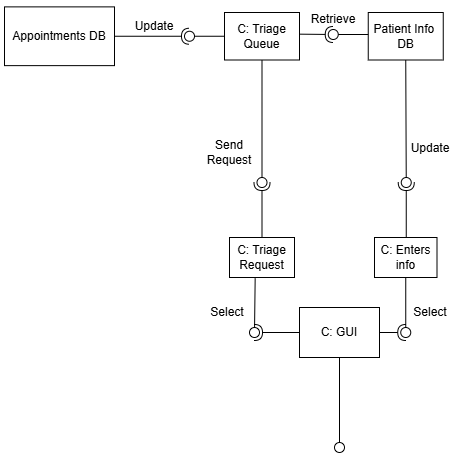

The diagram above was exported from draw.io. Its source (the exported page's mxGraphModel, read from the mxfile embedded in the PNG):
<mxGraphModel dx="1325" dy="689" grid="0" gridSize="10" guides="1" tooltips="1" connect="1" arrows="1" fold="1" page="1" pageScale="1" pageWidth="850" pageHeight="1100" math="0" shadow="0">
  <root>
    <mxCell id="0" />
    <mxCell id="1" parent="0" />
    <mxCell id="IKRkE9KavZhXF0yhF9RJ-4" value="C: Triage Queue" style="rounded=0;whiteSpace=wrap;html=1;" parent="1" vertex="1">
      <mxGeometry x="380" y="245" width="75" height="47.5" as="geometry" />
    </mxCell>
    <mxCell id="IKRkE9KavZhXF0yhF9RJ-7" value="C: Enters info" style="rounded=0;whiteSpace=wrap;html=1;" parent="1" vertex="1">
      <mxGeometry x="530" y="470" width="62.5" height="40" as="geometry" />
    </mxCell>
    <mxCell id="IKRkE9KavZhXF0yhF9RJ-8" value="C: Triage Request" style="rounded=0;whiteSpace=wrap;html=1;" parent="1" vertex="1">
      <mxGeometry x="385" y="470" width="65" height="40" as="geometry" />
    </mxCell>
    <mxCell id="IKRkE9KavZhXF0yhF9RJ-13" value="C: GUI" style="rounded=0;whiteSpace=wrap;html=1;" parent="1" vertex="1">
      <mxGeometry x="455" y="540" width="80" height="50" as="geometry" />
    </mxCell>
    <mxCell id="kWpErq_-9IBb-TTLj04Y-6" value="" style="ellipse;whiteSpace=wrap;html=1;align=center;aspect=fixed;fillColor=none;strokeColor=none;resizable=0;perimeter=centerPerimeter;rotatable=0;allowArrows=0;points=[];outlineConnect=1;" parent="1" vertex="1">
      <mxGeometry x="405" y="410" width="10" height="10" as="geometry" />
    </mxCell>
    <mxCell id="kWpErq_-9IBb-TTLj04Y-8" value="" style="rounded=0;orthogonalLoop=1;jettySize=auto;html=1;endArrow=oval;endFill=0;sketch=0;sourcePerimeterSpacing=0;targetPerimeterSpacing=0;endSize=10;exitX=0.5;exitY=1;exitDx=0;exitDy=0;" parent="1" source="IKRkE9KavZhXF0yhF9RJ-13" edge="1">
      <mxGeometry relative="1" as="geometry">
        <mxPoint x="390" y="615" as="sourcePoint" />
        <mxPoint x="495" y="680" as="targetPoint" />
      </mxGeometry>
    </mxCell>
    <mxCell id="kWpErq_-9IBb-TTLj04Y-10" value="" style="rounded=0;orthogonalLoop=1;jettySize=auto;html=1;endArrow=halfCircle;endFill=0;endSize=6;strokeWidth=1;sketch=0;exitX=0;exitY=0.5;exitDx=0;exitDy=0;" parent="1" source="IKRkE9KavZhXF0yhF9RJ-13" target="kWpErq_-9IBb-TTLj04Y-12" edge="1">
      <mxGeometry relative="1" as="geometry">
        <mxPoint x="430" y="615" as="sourcePoint" />
      </mxGeometry>
    </mxCell>
    <mxCell id="kWpErq_-9IBb-TTLj04Y-11" value="" style="rounded=0;orthogonalLoop=1;jettySize=auto;html=1;endArrow=oval;endFill=0;sketch=0;sourcePerimeterSpacing=0;targetPerimeterSpacing=0;endSize=10;exitX=0.395;exitY=1.017;exitDx=0;exitDy=0;exitPerimeter=0;" parent="1" source="IKRkE9KavZhXF0yhF9RJ-8" target="kWpErq_-9IBb-TTLj04Y-12" edge="1">
      <mxGeometry relative="1" as="geometry">
        <mxPoint x="390" y="615" as="sourcePoint" />
      </mxGeometry>
    </mxCell>
    <mxCell id="kWpErq_-9IBb-TTLj04Y-12" value="" style="ellipse;whiteSpace=wrap;html=1;align=center;aspect=fixed;fillColor=none;strokeColor=none;resizable=0;perimeter=centerPerimeter;rotatable=0;allowArrows=0;points=[];outlineConnect=1;" parent="1" vertex="1">
      <mxGeometry x="405" y="560" width="10" height="10" as="geometry" />
    </mxCell>
    <mxCell id="kWpErq_-9IBb-TTLj04Y-22" value="" style="rounded=0;orthogonalLoop=1;jettySize=auto;html=1;endArrow=halfCircle;endFill=0;endSize=6;strokeWidth=1;sketch=0;exitX=1;exitY=0.5;exitDx=0;exitDy=0;" parent="1" source="IKRkE9KavZhXF0yhF9RJ-13" target="kWpErq_-9IBb-TTLj04Y-24" edge="1">
      <mxGeometry relative="1" as="geometry">
        <mxPoint x="650" y="565" as="sourcePoint" />
      </mxGeometry>
    </mxCell>
    <mxCell id="kWpErq_-9IBb-TTLj04Y-23" value="" style="rounded=0;orthogonalLoop=1;jettySize=auto;html=1;endArrow=oval;endFill=0;sketch=0;sourcePerimeterSpacing=0;targetPerimeterSpacing=0;endSize=10;exitX=0.5;exitY=1;exitDx=0;exitDy=0;" parent="1" source="IKRkE9KavZhXF0yhF9RJ-7" target="kWpErq_-9IBb-TTLj04Y-24" edge="1">
      <mxGeometry relative="1" as="geometry">
        <mxPoint x="600" y="540" as="sourcePoint" />
      </mxGeometry>
    </mxCell>
    <mxCell id="kWpErq_-9IBb-TTLj04Y-24" value="" style="ellipse;whiteSpace=wrap;html=1;align=center;aspect=fixed;fillColor=none;strokeColor=none;resizable=0;perimeter=centerPerimeter;rotatable=0;allowArrows=0;points=[];outlineConnect=1;" parent="1" vertex="1">
      <mxGeometry x="556.25" y="560" width="10" height="10" as="geometry" />
    </mxCell>
    <mxCell id="kWpErq_-9IBb-TTLj04Y-28" value="" style="rounded=0;orthogonalLoop=1;jettySize=auto;html=1;endArrow=halfCircle;endFill=0;endSize=6;strokeWidth=1;sketch=0;exitX=0.5;exitY=0;exitDx=0;exitDy=0;" parent="1" source="IKRkE9KavZhXF0yhF9RJ-8" target="kWpErq_-9IBb-TTLj04Y-30" edge="1">
      <mxGeometry relative="1" as="geometry">
        <mxPoint x="650" y="445" as="sourcePoint" />
      </mxGeometry>
    </mxCell>
    <mxCell id="kWpErq_-9IBb-TTLj04Y-29" value="" style="rounded=0;orthogonalLoop=1;jettySize=auto;html=1;endArrow=oval;endFill=0;sketch=0;sourcePerimeterSpacing=0;targetPerimeterSpacing=0;endSize=10;exitX=0.5;exitY=1;exitDx=0;exitDy=0;" parent="1" source="IKRkE9KavZhXF0yhF9RJ-4" target="kWpErq_-9IBb-TTLj04Y-30" edge="1">
      <mxGeometry relative="1" as="geometry">
        <mxPoint x="500" y="370" as="sourcePoint" />
      </mxGeometry>
    </mxCell>
    <mxCell id="kWpErq_-9IBb-TTLj04Y-30" value="" style="ellipse;whiteSpace=wrap;html=1;align=center;aspect=fixed;fillColor=none;strokeColor=none;resizable=0;perimeter=centerPerimeter;rotatable=0;allowArrows=0;points=[];outlineConnect=1;" parent="1" vertex="1">
      <mxGeometry x="412.5" y="410" width="10" height="10" as="geometry" />
    </mxCell>
    <mxCell id="kWpErq_-9IBb-TTLj04Y-31" value="" style="rounded=0;orthogonalLoop=1;jettySize=auto;html=1;endArrow=halfCircle;endFill=0;endSize=6;strokeWidth=1;sketch=0;exitX=1;exitY=0.5;exitDx=0;exitDy=0;" parent="1" source="kWpErq_-9IBb-TTLj04Y-34" target="kWpErq_-9IBb-TTLj04Y-33" edge="1">
      <mxGeometry relative="1" as="geometry">
        <mxPoint x="500" y="335" as="sourcePoint" />
      </mxGeometry>
    </mxCell>
    <mxCell id="kWpErq_-9IBb-TTLj04Y-32" value="" style="rounded=0;orthogonalLoop=1;jettySize=auto;html=1;endArrow=oval;endFill=0;sketch=0;sourcePerimeterSpacing=0;targetPerimeterSpacing=0;endSize=10;exitX=0;exitY=0.5;exitDx=0;exitDy=0;" parent="1" source="IKRkE9KavZhXF0yhF9RJ-4" target="kWpErq_-9IBb-TTLj04Y-33" edge="1">
      <mxGeometry relative="1" as="geometry">
        <mxPoint x="280" y="269" as="sourcePoint" />
      </mxGeometry>
    </mxCell>
    <mxCell id="kWpErq_-9IBb-TTLj04Y-33" value="" style="ellipse;whiteSpace=wrap;html=1;align=center;aspect=fixed;fillColor=none;strokeColor=none;resizable=0;perimeter=centerPerimeter;rotatable=0;allowArrows=0;points=[];outlineConnect=1;" parent="1" vertex="1">
      <mxGeometry x="340" y="263.75" width="10" height="10" as="geometry" />
    </mxCell>
    <mxCell id="kWpErq_-9IBb-TTLj04Y-34" value="Appointments DB" style="rounded=0;whiteSpace=wrap;html=1;" parent="1" vertex="1">
      <mxGeometry x="160" y="239.38" width="110" height="58.75" as="geometry" />
    </mxCell>
    <mxCell id="kWpErq_-9IBb-TTLj04Y-35" value="Update" style="text;html=1;align=center;verticalAlign=middle;whiteSpace=wrap;rounded=0;" parent="1" vertex="1">
      <mxGeometry x="280" y="243.75" width="60" height="30" as="geometry" />
    </mxCell>
    <mxCell id="kWpErq_-9IBb-TTLj04Y-37" value="Send Request" style="text;html=1;align=center;verticalAlign=middle;whiteSpace=wrap;rounded=0;" parent="1" vertex="1">
      <mxGeometry x="355" y="370" width="60" height="30" as="geometry" />
    </mxCell>
    <mxCell id="kWpErq_-9IBb-TTLj04Y-38" value="Select" style="text;html=1;align=center;verticalAlign=middle;whiteSpace=wrap;rounded=0;" parent="1" vertex="1">
      <mxGeometry x="352.5" y="530" width="60" height="30" as="geometry" />
    </mxCell>
    <mxCell id="kWpErq_-9IBb-TTLj04Y-39" value="Select" style="text;html=1;align=center;verticalAlign=middle;whiteSpace=wrap;rounded=0;" parent="1" vertex="1">
      <mxGeometry x="556.25" y="530" width="60" height="30" as="geometry" />
    </mxCell>
    <mxCell id="RhshObwLJwFjSlLLyDSK-4" value="Update" style="text;html=1;align=center;verticalAlign=middle;whiteSpace=wrap;rounded=0;" parent="1" vertex="1">
      <mxGeometry x="556.25" y="366" width="60" height="30" as="geometry" />
    </mxCell>
    <mxCell id="NcvI1Fy6jdR0RYKQ3_kM-1" value="Patient Info&amp;nbsp;&lt;div&gt;DB&lt;/div&gt;" style="rounded=0;whiteSpace=wrap;html=1;" vertex="1" parent="1">
      <mxGeometry x="523.75" y="245" width="75" height="47.5" as="geometry" />
    </mxCell>
    <mxCell id="NcvI1Fy6jdR0RYKQ3_kM-2" value="" style="rounded=0;orthogonalLoop=1;jettySize=auto;html=1;endArrow=halfCircle;endFill=0;endSize=6;strokeWidth=1;sketch=0;exitX=0.5;exitY=0;exitDx=0;exitDy=0;" edge="1" parent="1">
      <mxGeometry relative="1" as="geometry">
        <mxPoint x="561.75" y="470" as="sourcePoint" />
        <mxPoint x="561.75" y="415" as="targetPoint" />
      </mxGeometry>
    </mxCell>
    <mxCell id="NcvI1Fy6jdR0RYKQ3_kM-3" value="" style="rounded=0;orthogonalLoop=1;jettySize=auto;html=1;endArrow=oval;endFill=0;sketch=0;sourcePerimeterSpacing=0;targetPerimeterSpacing=0;endSize=10;exitX=0.5;exitY=1;exitDx=0;exitDy=0;" edge="1" parent="1" source="NcvI1Fy6jdR0RYKQ3_kM-1">
      <mxGeometry relative="1" as="geometry">
        <mxPoint x="643.75" y="370" as="sourcePoint" />
        <mxPoint x="561.75" y="415" as="targetPoint" />
      </mxGeometry>
    </mxCell>
    <mxCell id="NcvI1Fy6jdR0RYKQ3_kM-4" value="" style="rounded=0;orthogonalLoop=1;jettySize=auto;html=1;endArrow=halfCircle;endFill=0;endSize=6;strokeWidth=1;sketch=0;exitX=0.998;exitY=0.456;exitDx=0;exitDy=0;exitPerimeter=0;" edge="1" parent="1" source="IKRkE9KavZhXF0yhF9RJ-4">
      <mxGeometry relative="1" as="geometry">
        <mxPoint x="455" y="266" as="sourcePoint" />
        <mxPoint x="488.75" y="267" as="targetPoint" />
      </mxGeometry>
    </mxCell>
    <mxCell id="NcvI1Fy6jdR0RYKQ3_kM-5" value="" style="rounded=0;orthogonalLoop=1;jettySize=auto;html=1;endArrow=oval;endFill=0;sketch=0;sourcePerimeterSpacing=0;targetPerimeterSpacing=0;endSize=10;exitX=0;exitY=0.5;exitDx=0;exitDy=0;" edge="1" parent="1">
      <mxGeometry relative="1" as="geometry">
        <mxPoint x="523.75" y="267" as="sourcePoint" />
        <mxPoint x="488.75" y="267" as="targetPoint" />
      </mxGeometry>
    </mxCell>
    <mxCell id="NcvI1Fy6jdR0RYKQ3_kM-6" value="Retrieve" style="text;html=1;align=center;verticalAlign=middle;whiteSpace=wrap;rounded=0;" vertex="1" parent="1">
      <mxGeometry x="459" y="237" width="60" height="30" as="geometry" />
    </mxCell>
  </root>
</mxGraphModel>